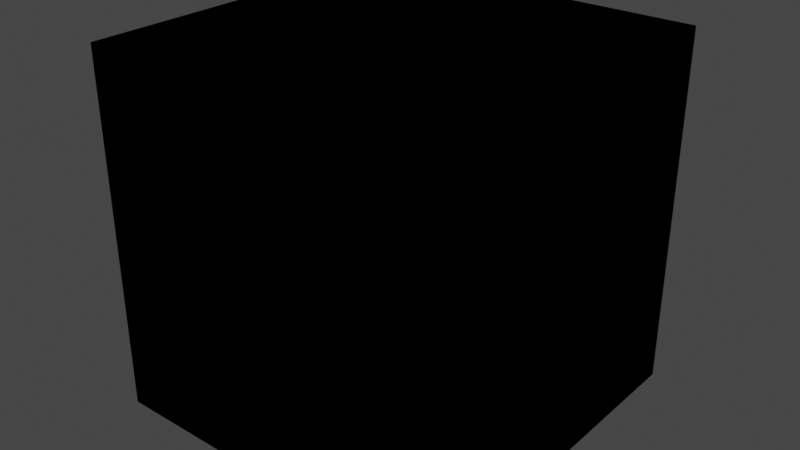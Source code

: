 # Source: VALORANT_Weapon.blend  (saved by Blender 3.4.6; exported with 4.5.12 LTS)
import bpy
from mathutils import Matrix  # noqa: F401  (used for matrix-valued properties, if any)

bpy.ops.wm.read_factory_settings(use_empty=True)
scene = bpy.context.scene
scene.name = 'Scene'

# ---- collections
col_collection = bpy.data.collections.new('Collection'); scene.collection.children.link(col_collection)

# ---- materials (node trees are filled in below, after node groups)
mat_material = bpy.data.materials.new('Material')
mat_material.alpha_threshold = 0.0
mat_material.roughness = 0.5
mat_material.line_color = (0.0, 0.0, 0.0, 1.0)

# ---- node groups
ng_1p_weapon_glass_mat = bpy.data.node_groups.new('1P_Weapon_Glass_MAT', 'ShaderNodeTree')
_s = ng_1p_weapon_glass_mat.interface.new_socket(name='BSDF', in_out='OUTPUT', socket_type='NodeSocketShader')
_s = ng_1p_weapon_glass_mat.interface.new_socket(name='Glass Tint', in_out='INPUT', socket_type='NodeSocketColor')
_s.default_value = (1.0, 1.0, 1.0, 1.0)
_s = ng_1p_weapon_glass_mat.interface.new_socket(name='Normal Intensity', in_out='INPUT', socket_type='NodeSocketFloat')
_s.default_value = 1.0
_s.min_value = 0.0
_s.max_value = 1.0
_s = ng_1p_weapon_glass_mat.interface.new_socket(name='Normal', in_out='INPUT', socket_type='NodeSocketColor')
_s.default_value = (0.5029, 0.5029, 1.0, 1.0)
_N = ng_1p_weapon_glass_mat.nodes; _L = ng_1p_weapon_glass_mat.links
n0 = _N.new('NodeGroupOutput'); n0.name = 'Group Output'; n0.location = (581, -29)
n1 = _N.new('NodeUndefined'); n1.name = 'Specular material'; n1.location = (324, -29)
n2 = _N.new('NodeGroupInput'); n2.name = 'Group Input'; n2.location = (67, -77)
_L.new(n1.outputs[0], n0.inputs[0])
_L.new(n2.outputs[0], n1.inputs[1])
_L.new(n2.outputs[2], n1.inputs[23])
n0.is_active_output = True
ng_1p_weapon_mat_base_v5 = bpy.data.node_groups.new('1P_Weapon_Mat_Base_V5', 'ShaderNodeTree')
_s = ng_1p_weapon_mat_base_v5.interface.new_socket(name='BSDF', in_out='OUTPUT', socket_type='NodeSocketShader')
_s = ng_1p_weapon_mat_base_v5.interface.new_socket(name='Falloff Gradient', in_out='INPUT', socket_type='NodeSocketColor')
_s = ng_1p_weapon_mat_base_v5.interface.new_socket(name='Albedo', in_out='INPUT', socket_type='NodeSocketColor')
_s.default_value = (1.0, 1.0, 1.0, 1.0)
_s = ng_1p_weapon_mat_base_v5.interface.new_socket(name='AEM', in_out='INPUT', socket_type='NodeSocketColor')
_s.default_value = (1.0, 0.0, 0.0, 1.0)
_s = ng_1p_weapon_mat_base_v5.interface.new_socket(name='AO Strength', in_out='INPUT', socket_type='NodeSocketFloat')
_s.default_value = 1.0
_s.min_value = 0.0
_s.max_value = 2.0
_s = ng_1p_weapon_mat_base_v5.interface.new_socket(name='MRS', in_out='INPUT', socket_type='NodeSocketColor')
_s.default_value = (0.7, 0.11, 0.5, 1.0)
_s = ng_1p_weapon_mat_base_v5.interface.new_socket(name='Normal', in_out='INPUT', socket_type='NodeSocketColor')
_s.default_value = (0.5, 0.5, 1.0, 1.0)
_s = ng_1p_weapon_mat_base_v5.interface.new_socket(name='Normal Strength', in_out='INPUT', socket_type='NodeSocketFloat')
_s.default_value = 1.0
_s.min_value = 0.0
_s.max_value = 2.0
_s = ng_1p_weapon_mat_base_v5.interface.new_socket(name='Emissive Color', in_out='INPUT', socket_type='NodeSocketColor')
_s.default_value = (1.0, 1.0, 1.0, 1.0)
_s = ng_1p_weapon_mat_base_v5.interface.new_socket(name='Emissive Intensity', in_out='INPUT', socket_type='NodeSocketFloat')
_s.min_value = 0.0
_N = ng_1p_weapon_mat_base_v5.nodes; _L = ng_1p_weapon_mat_base_v5.links
n0 = _N.new('NodeUndefined'); n0.name = 'Universal material'; n0.location = (1759, 89)
n1 = _N.new('NodeGroupOutput'); n1.name = 'Group Output'; n1.location = (1996, 92)
n2 = _N.new('NodeUndefined'); n2.name = 'Texture emission'; n2.location = (1538, -1173)
n3 = _N.new('NodeUndefined'); n3.name = 'Channel inverter'; n3.location = (1298, -1032)
n4 = _N.new('NodeUndefined'); n4.name = 'Color correction'; n4.location = (207, -174)
n5 = _N.new('NodeUndefined'); n5.name = 'Multiply texture.001'; n5.location = (974, -1200)
n6 = _N.new('NodeUndefined'); n6.name = 'Channel picker.002'; n6.location = (612, -310)
n7 = _N.new('NodeUndefined'); n7.name = 'Multiply texture.002'; n7.location = (990, -1344)
n8 = _N.new('NodeGroupInput'); n8.name = 'Group Input'; n8.location = (3, -165)
n8.width = 132
n9 = _N.new('NodeUndefined'); n9.name = 'Channel picker.001'; n9.location = (1146, -89)
n9.hide = True
n10 = _N.new('NodeUndefined'); n10.name = 'Channel picker.004'; n10.location = (1139, -151)
n10.hide = True
n11 = _N.new('NodeUndefined'); n11.name = 'Channel picker.003'; n11.location = (1140, -215)
n11.hide = True
n12 = _N.new('NodeUndefined'); n12.name = 'Color correction.001'; n12.location = (867, -150)
n13 = _N.new('NodeUndefined'); n13.name = 'Color correction.002'; n13.location = (1501, -88)
n13.hide = True
_L.new(n12.outputs[0], n9.inputs[0])
_L.new(n12.outputs[0], n11.inputs[0])
_L.new(n12.outputs[0], n10.inputs[0])
_L.new(n6.outputs[0], n5.inputs[0])
_L.new(n8.outputs[8], n7.inputs[0])
_L.new(n8.outputs[5], n3.inputs[0])
_L.new(n0.outputs[0], n1.inputs[0])
_L.new(n13.outputs[0], n0.inputs[6])
_L.new(n11.outputs[0], n0.inputs[12])
_L.new(n10.outputs[0], n0.inputs[9])
_L.new(n2.outputs[0], n0.inputs[53])
_L.new(n3.outputs[0], n0.inputs[47])
_L.new(n4.outputs[0], n6.inputs[0])
_L.new(n5.outputs[0], n2.inputs[0])
_L.new(n8.outputs[7], n5.inputs[1])
_L.new(n8.outputs[4], n12.inputs[0])
_L.new(n8.outputs[2], n4.inputs[0])
_L.new(n8.outputs[1], n0.inputs[5])
_L.new(n9.outputs[0], n13.inputs[0])
n1.is_active_output = True

# ---- material node trees
mat_material.use_nodes = True; mat_material.node_tree.nodes.clear()
_N = mat_material.node_tree.nodes; _L = mat_material.node_tree.links
n0 = _N.new('ShaderNodeOutputMaterial'); n0.name = 'Material Output'; n0.location = (300, 300)
n1 = _N.new('ShaderNodeGroup'); n1.name = 'Group.001'; n1.location = (-527, 74)
n1.label = '1P_Weapon_Glass_MAT'
n1.node_tree = ng_1p_weapon_glass_mat
n1.inputs[0].default_value = (1.0, 1.0, 1.0, 1.0)
n1.inputs[1].default_value = 0.0
n1.inputs[2].default_value = (0.5029, 0.5029, 1.0, 1.0)
n2 = _N.new('ShaderNodeGroup'); n2.name = 'Group.002'; n2.location = (75, 100)
n2.width = 320
n2.node_tree = ng_1p_weapon_mat_base_v5
n2.inputs[0].default_value = (0.0, 0.0, 0.0, 1.0)
n2.inputs[1].default_value = (1.0, 1.0, 1.0, 1.0)
n2.inputs[2].default_value = (1.0, 0.0, 0.0, 1.0)
n2.inputs[3].default_value = 1.0
n2.inputs[4].default_value = (0.7, 0.11, 0.5, 1.0)
n2.inputs[5].default_value = (0.5029, 0.5029, 1.0, 1.0)
n2.inputs[6].default_value = 1.0
n2.inputs[7].default_value = (0.0, 0.0, 0.0, 1.0)
n2.inputs[8].default_value = 0.0
n0.is_active_output = True

# ---- world
world_world = bpy.data.worlds.new('World'); scene.world = world_world
world_world.use_nodes = True; world_world.node_tree.nodes.clear()
_N = world_world.node_tree.nodes; _L = world_world.node_tree.links
n0 = _N.new('ShaderNodeOutputWorld'); n0.name = 'World Output'; n0.location = (300, 300)
n1 = _N.new('ShaderNodeBackground'); n1.name = 'Background'; n1.location = (10, 300)
n1.inputs[0].default_value = (0.05088, 0.05088, 0.05088, 1.0)
n2 = _N.new('NodeUndefined'); n2.name = 'Daylight Environment'; n2.location = (100, 300)
n2.inputs[1].default_value = 2.2
n2.inputs[2].default_value = 1.0
n2.inputs[3].default_value = 0.0
n2.inputs[4].default_value = (0.05, 0.3, 1.0, 1.0)
n2.inputs[5].default_value = (0.6, 0.12, 0.02, 1.0)
n2.inputs[6].default_value = 1.0
n2.inputs[7].default_value = (0.0, 0.0, 0.0, 1.0)
n2.inputs[8].default_value = 90.0
n2.inputs[9].default_value = 5.0
n2.inputs[11].default_value = True
n2.inputs[13].default_value = 1.0
n2.inputs[14].default_value = False
n2.inputs[15].default_value = False
n2.inputs[16].default_value = False
n3 = _N.new('NodeUndefined'); n3.name = 'Sun Direction'; n3.location = (-100, 500)
n3.inputs[0].default_value = 50.77
n3.inputs[1].default_value = 4.467
n3.inputs[2].default_value = 3
n3.inputs[3].default_value = 1
n3.inputs[4].default_value = 14.0
n3.inputs[5].default_value = 0
_L.new(n1.outputs[0], n0.inputs[0])
_L.new(n3.outputs[0], n2.inputs[0])
n0.is_active_output = True
world_world.color = (0.05088, 0.05088, 0.05088)
world_world.use_sun_shadow = False
world_world.sun_shadow_jitter_overblur = 0.0

# ---- meshes
me_cube = bpy.data.meshes.new('Cube')
me_cube.from_pydata([(1.0, 1.0, 1.0), (1.0, 1.0, -1.0), (1.0, -1.0, 1.0), (1.0, -1.0, -1.0), (-1.0, 1.0, 1.0), (-1.0, 1.0, -1.0), (-1.0, -1.0, 1.0), (-1.0, -1.0, -1.0)], [], [(0, 4, 6, 2), (3, 2, 6, 7), (7, 6, 4, 5), (5, 1, 3, 7), (1, 0, 2, 3), (5, 4, 0, 1)])
_uv = me_cube.uv_layers.new(name='UVMap')
_uv.uv.foreach_set('vector', [0.625, 0.5, 0.875, 0.5, 0.875, 0.75, 0.625, 0.75, 0.375, 0.75, 0.625, 0.75, 0.625, 1.0, 0.375, 1.0, 0.375, 0.0, 0.625, 0.0, 0.625, 0.25, 0.375, 0.25, 0.125, 0.5, 0.375, 0.5, 0.375, 0.75, 0.125, 0.75, 0.375, 0.5, 0.625, 0.5, 0.625, 0.75, 0.375, 0.75, 0.375, 0.25, 0.625, 0.25, 0.625, 0.5, 0.375, 0.5])
me_cube.materials.append(mat_material)
me_cube.use_mirror_vertex_groups = False
me_cube.update()

# ---- objects
ob_cube = bpy.data.objects.new('Cube', me_cube)

# ---- transforms, parenting, visibility, modifiers, constraints
ob_cube.location = (0.0, 0.0, 0.0)
ob_cube.lock_rotations_4d = False
ob_cube.empty_display_type = 'ARROWS'
ob_cube.lineart.crease_threshold = 0.0

# ---- collection membership
col_collection.objects.link(ob_cube)

# ---- scene / render settings (as saved in the file)
scene.frame_start = 1; scene.frame_end = 250; scene.frame_set(1)
scene.render.engine = 'BLENDER_EEVEE_NEXT'
scene.cycles.sampling_pattern = 'TABULATED_SOBOL'
scene.cycles.use_light_tree = False
scene.view_settings.view_transform = 'Filmic'
bpy.context.view_layer.update()

# ---- added for rendering (the .blend has no active camera and no usable light): camera, sun
cam_auto = bpy.data.cameras.new('AutoCamera')
cam_auto.lens = 50.0
cam_auto.sensor_width = 36.0
cam_auto.clip_end = 1000.0
ob_auto_camera = bpy.data.objects.new('AutoCamera', cam_auto)
scene.collection.objects.link(ob_auto_camera)
ob_auto_camera.location = (3.20507, -3.84609, 2.56406)
ob_auto_camera.rotation_euler = (1.09748, -7.21219e-08, 0.694738)
scene.camera = ob_auto_camera
light_auto_sun = bpy.data.lights.new('AutoSun', 'SUN')
light_auto_sun.energy = 3.0
light_auto_sun.angle = 0.0523599
ob_auto_sun = bpy.data.objects.new('AutoSun', light_auto_sun)
scene.collection.objects.link(ob_auto_sun)
ob_auto_sun.rotation_euler = (0.872665, 0.174533, 0.523599)
bpy.context.view_layer.update()
